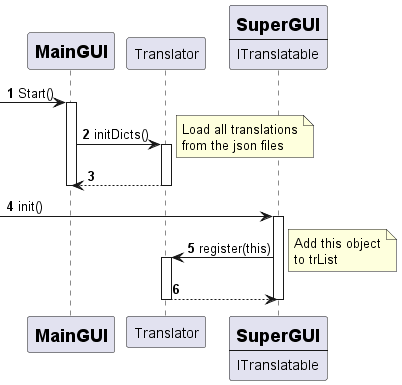

The diagram above was rendered by PlantUML. Its source (embedded in the PNG):
@startuml playerInteractionController
autonumber

participant "=MainGUI" as MG order 10
participant "Translator" as TR order 20
participant "=SuperGUI\n----\nITranslatable" as IT order 30

[-> MG: Start()
activate MG
MG -> TR: initDicts()
note right: Load all translations\nfrom the json files
activate TR
TR --> MG
deactivate TR
deactivate MG

[-> IT: init()
activate IT

IT -> TR: register(this)
activate TR
note right: Add this object\nto trList
TR --> IT
deactivate TR
deactivate IT
@enduml